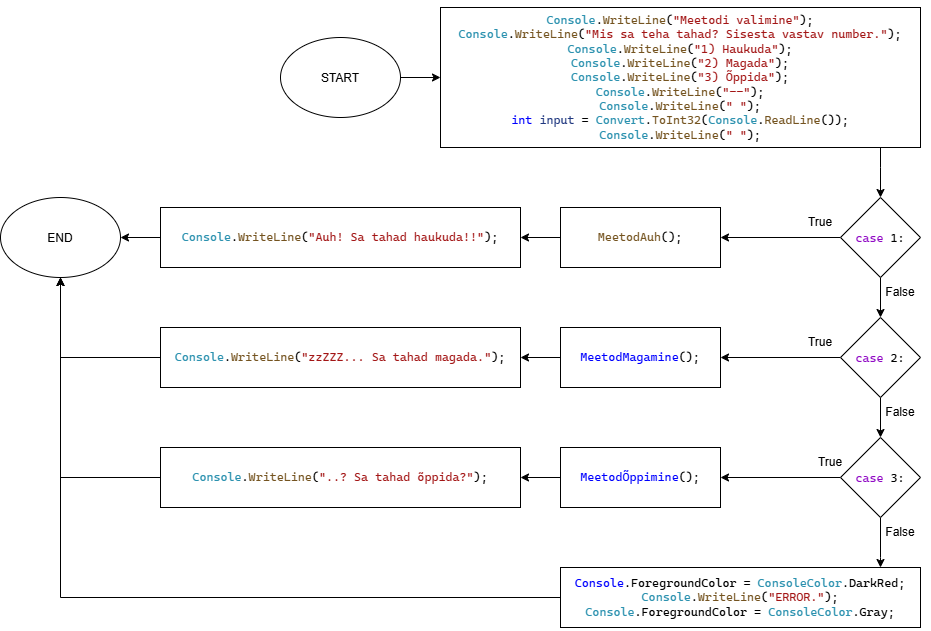

The diagram above was exported from draw.io. Its source (the exported page's mxGraphModel, read from the mxfile embedded in the PNG):
<mxGraphModel dx="1726" dy="987" grid="1" gridSize="10" guides="1" tooltips="1" connect="1" arrows="1" fold="1" page="1" pageScale="1" pageWidth="850" pageHeight="1100" math="0" shadow="0">
  <root>
    <mxCell id="0" />
    <mxCell id="1" parent="0" />
    <mxCell id="Ffa3USMgWDndTx2k5nfE-6" edge="1" parent="1" source="Ffa3USMgWDndTx2k5nfE-1" style="edgeStyle=orthogonalEdgeStyle;rounded=0;orthogonalLoop=1;jettySize=auto;html=1;" target="Ffa3USMgWDndTx2k5nfE-2">
      <mxGeometry relative="1" as="geometry" />
    </mxCell>
    <mxCell id="Ffa3USMgWDndTx2k5nfE-1" parent="1" style="ellipse;whiteSpace=wrap;html=1;shapeInside=1;" value="START" vertex="1">
      <mxGeometry height="80" width="120" x="40" y="80" as="geometry" />
    </mxCell>
    <mxCell id="Ffa3USMgWDndTx2k5nfE-7" edge="1" parent="1" source="Ffa3USMgWDndTx2k5nfE-2" style="edgeStyle=orthogonalEdgeStyle;rounded=0;orthogonalLoop=1;jettySize=auto;html=1;" target="Ffa3USMgWDndTx2k5nfE-3">
      <mxGeometry relative="1" as="geometry">
        <Array as="points">
          <mxPoint x="640" y="210" />
          <mxPoint x="640" y="210" />
        </Array>
      </mxGeometry>
    </mxCell>
    <mxCell id="Ffa3USMgWDndTx2k5nfE-2" parent="1" style="rounded=0;whiteSpace=wrap;html=1;" value="&lt;pre style=&quot;font-family: &amp;quot;Cascadia Mono&amp;quot;; font-size: 9pt;&quot;&gt;&lt;span style=&quot;color:#2b91af&quot;&gt;Console&lt;/span&gt;.&lt;span style=&quot;color:#74531f&quot;&gt;WriteLine&lt;/span&gt;(&lt;span style=&quot;color:#a31515&quot;&gt;&quot;Meetodi valimine&quot;&lt;/span&gt;);&lt;br/&gt;&lt;span style=&quot;color:#2b91af&quot;&gt;Console&lt;/span&gt;.&lt;span style=&quot;color:#74531f&quot;&gt;WriteLine&lt;/span&gt;(&lt;span style=&quot;color:#a31515&quot;&gt;&quot;Mis sa teha tahad? Sisesta vastav number.&quot;&lt;/span&gt;);&lt;br/&gt;&lt;span style=&quot;color:#2b91af&quot;&gt;Console&lt;/span&gt;.&lt;span style=&quot;color:#74531f&quot;&gt;WriteLine&lt;/span&gt;(&lt;span style=&quot;color:#a31515&quot;&gt;&quot;1) Haukuda&quot;&lt;/span&gt;);&lt;br/&gt;&lt;span style=&quot;color:#2b91af&quot;&gt;Console&lt;/span&gt;.&lt;span style=&quot;color:#74531f&quot;&gt;WriteLine&lt;/span&gt;(&lt;span style=&quot;color:#a31515&quot;&gt;&quot;2) Magada&quot;&lt;/span&gt;);&lt;br/&gt;&lt;span style=&quot;color:#2b91af&quot;&gt;Console&lt;/span&gt;.&lt;span style=&quot;color:#74531f&quot;&gt;WriteLine&lt;/span&gt;(&lt;span style=&quot;color:#a31515&quot;&gt;&quot;3) Õppida&quot;&lt;/span&gt;);&lt;br/&gt;&lt;span style=&quot;color:#2b91af&quot;&gt;Console&lt;/span&gt;.&lt;span style=&quot;color:#74531f&quot;&gt;WriteLine&lt;/span&gt;(&lt;span style=&quot;color:#a31515&quot;&gt;&quot;--&quot;&lt;/span&gt;);&lt;br/&gt;&lt;span style=&quot;color:#2b91af&quot;&gt;Console&lt;/span&gt;.&lt;span style=&quot;color:#74531f&quot;&gt;WriteLine&lt;/span&gt;(&lt;span style=&quot;color:#a31515&quot;&gt;&quot; &quot;&lt;/span&gt;);&lt;br/&gt;&lt;span style=&quot;color:#0000ff&quot;&gt;int&lt;/span&gt; &lt;span style=&quot;color:#1f377f&quot;&gt;input&lt;/span&gt; = &lt;span style=&quot;color:#2b91af&quot;&gt;Convert&lt;/span&gt;.&lt;span style=&quot;color:#74531f&quot;&gt;ToInt32&lt;/span&gt;(&lt;span style=&quot;color:#2b91af&quot;&gt;Console&lt;/span&gt;.&lt;span style=&quot;color:#74531f&quot;&gt;ReadLine&lt;/span&gt;());&lt;br/&gt;&lt;span style=&quot;color:#2b91af&quot;&gt;Console&lt;/span&gt;.&lt;span style=&quot;color:#74531f&quot;&gt;WriteLine&lt;/span&gt;(&lt;span style=&quot;color:#a31515&quot;&gt;&quot; &quot;&lt;/span&gt;);&lt;/pre&gt;" vertex="1">
      <mxGeometry height="140" width="480" x="200" y="50" as="geometry" />
    </mxCell>
    <mxCell id="Ffa3USMgWDndTx2k5nfE-8" edge="1" parent="1" source="Ffa3USMgWDndTx2k5nfE-3" style="edgeStyle=orthogonalEdgeStyle;rounded=0;orthogonalLoop=1;jettySize=auto;html=1;" target="Ffa3USMgWDndTx2k5nfE-4">
      <mxGeometry relative="1" as="geometry" />
    </mxCell>
    <mxCell id="Ffa3USMgWDndTx2k5nfE-15" edge="1" parent="1" source="Ffa3USMgWDndTx2k5nfE-3" style="edgeStyle=orthogonalEdgeStyle;rounded=0;orthogonalLoop=1;jettySize=auto;html=1;" target="Ffa3USMgWDndTx2k5nfE-12">
      <mxGeometry relative="1" as="geometry" />
    </mxCell>
    <mxCell id="Ffa3USMgWDndTx2k5nfE-3" parent="1" style="rhombus;whiteSpace=wrap;html=1;shapeInside=1;" value="&lt;pre style=&quot;font-family: &amp;quot;Cascadia Mono&amp;quot;; font-size: 9pt;&quot;&gt;&lt;span style=&quot;color:#8f08c4&quot;&gt;case&lt;/span&gt; 1:&lt;/pre&gt;" vertex="1">
      <mxGeometry height="80" width="80" x="600" y="240" as="geometry" />
    </mxCell>
    <mxCell id="Ffa3USMgWDndTx2k5nfE-9" edge="1" parent="1" source="Ffa3USMgWDndTx2k5nfE-4" style="edgeStyle=orthogonalEdgeStyle;rounded=0;orthogonalLoop=1;jettySize=auto;html=1;" target="Ffa3USMgWDndTx2k5nfE-5">
      <mxGeometry relative="1" as="geometry" />
    </mxCell>
    <mxCell id="Ffa3USMgWDndTx2k5nfE-16" edge="1" parent="1" source="Ffa3USMgWDndTx2k5nfE-4" style="edgeStyle=orthogonalEdgeStyle;rounded=0;orthogonalLoop=1;jettySize=auto;html=1;" target="Ffa3USMgWDndTx2k5nfE-13">
      <mxGeometry relative="1" as="geometry" />
    </mxCell>
    <mxCell id="Ffa3USMgWDndTx2k5nfE-4" parent="1" style="rhombus;whiteSpace=wrap;html=1;shapeInside=1;" value="&lt;pre style=&quot;font-family: &amp;quot;Cascadia Mono&amp;quot;; font-size: 9pt;&quot;&gt;&lt;span style=&quot;color: rgb(143, 8, 196);&quot;&gt;case&lt;/span&gt; 2:&lt;/pre&gt;" vertex="1">
      <mxGeometry height="80" width="80" x="600" y="360" as="geometry" />
    </mxCell>
    <mxCell id="Ffa3USMgWDndTx2k5nfE-11" edge="1" parent="1" source="Ffa3USMgWDndTx2k5nfE-5" style="edgeStyle=orthogonalEdgeStyle;rounded=0;orthogonalLoop=1;jettySize=auto;html=1;" target="Ffa3USMgWDndTx2k5nfE-10">
      <mxGeometry relative="1" as="geometry">
        <Array as="points">
          <mxPoint x="640" y="600" />
          <mxPoint x="640" y="600" />
        </Array>
      </mxGeometry>
    </mxCell>
    <mxCell id="Ffa3USMgWDndTx2k5nfE-17" edge="1" parent="1" source="Ffa3USMgWDndTx2k5nfE-5" style="edgeStyle=orthogonalEdgeStyle;rounded=0;orthogonalLoop=1;jettySize=auto;html=1;" target="Ffa3USMgWDndTx2k5nfE-14">
      <mxGeometry relative="1" as="geometry" />
    </mxCell>
    <mxCell id="Ffa3USMgWDndTx2k5nfE-5" parent="1" style="rhombus;whiteSpace=wrap;html=1;shapeInside=1;" value="&lt;pre style=&quot;font-family: &amp;quot;Cascadia Mono&amp;quot;; font-size: 9pt;&quot;&gt;&lt;span style=&quot;color: rgb(143, 8, 196);&quot;&gt;case&lt;/span&gt; 3:&lt;/pre&gt;" vertex="1">
      <mxGeometry height="80" width="80" x="600" y="480" as="geometry" />
    </mxCell>
    <mxCell id="Ffa3USMgWDndTx2k5nfE-33" edge="1" parent="1" source="Ffa3USMgWDndTx2k5nfE-10" style="edgeStyle=orthogonalEdgeStyle;rounded=0;orthogonalLoop=1;jettySize=auto;html=1;" target="Ffa3USMgWDndTx2k5nfE-18">
      <mxGeometry relative="1" as="geometry" />
    </mxCell>
    <mxCell id="Ffa3USMgWDndTx2k5nfE-10" parent="1" style="rounded=0;whiteSpace=wrap;html=1;" value="&lt;pre style=&quot;font-family: &amp;quot;Cascadia Mono&amp;quot;; font-size: 9pt;&quot;&gt;&lt;span style=&quot;color:#0000ff&quot;&gt;Console&lt;/span&gt;.ForegroundColor = &lt;span style=&quot;color:#2b91af&quot;&gt;ConsoleColor&lt;/span&gt;.DarkRed;&lt;br/&gt;&lt;span style=&quot;color:#2b91af&quot;&gt;Console&lt;/span&gt;.&lt;span style=&quot;color:#74531f&quot;&gt;WriteLine&lt;/span&gt;(&lt;span style=&quot;color:#a31515&quot;&gt;&quot;ERROR.&quot;&lt;/span&gt;);&lt;br/&gt;&lt;span style=&quot;color:#2b91af&quot;&gt;Console&lt;/span&gt;.ForegroundColor = &lt;span style=&quot;color:#2b91af&quot;&gt;ConsoleColor&lt;/span&gt;.Gray;&lt;/pre&gt;" vertex="1">
      <mxGeometry height="60" width="360" x="320" y="610" as="geometry" />
    </mxCell>
    <mxCell id="Ffa3USMgWDndTx2k5nfE-30" edge="1" parent="1" source="Ffa3USMgWDndTx2k5nfE-34" style="edgeStyle=orthogonalEdgeStyle;rounded=0;orthogonalLoop=1;jettySize=auto;html=1;" target="Ffa3USMgWDndTx2k5nfE-18">
      <mxGeometry relative="1" as="geometry" />
    </mxCell>
    <mxCell id="Ffa3USMgWDndTx2k5nfE-12" parent="1" style="rounded=0;whiteSpace=wrap;html=1;" value="&lt;pre style=&quot;font-family: &amp;quot;Cascadia Mono&amp;quot;; font-size: 9pt;&quot;&gt;&lt;span style=&quot;color: rgb(116, 83, 31);&quot;&gt;MeetodAuh&lt;/span&gt;();&lt;/pre&gt;" vertex="1">
      <mxGeometry height="60" width="160" x="320" y="250" as="geometry" />
    </mxCell>
    <mxCell id="Ffa3USMgWDndTx2k5nfE-31" edge="1" parent="1" source="Ffa3USMgWDndTx2k5nfE-36" style="edgeStyle=orthogonalEdgeStyle;rounded=0;orthogonalLoop=1;jettySize=auto;html=1;" target="Ffa3USMgWDndTx2k5nfE-18">
      <mxGeometry relative="1" as="geometry" />
    </mxCell>
    <mxCell id="Ffa3USMgWDndTx2k5nfE-13" parent="1" style="rounded=0;whiteSpace=wrap;html=1;" value="&lt;pre style=&quot;font-family: &amp;quot;Cascadia Mono&amp;quot;; font-size: 9pt; color: rgb(0, 0, 0);&quot;&gt;&lt;span style=&quot;color: rgb(0, 0, 255);&quot;&gt;MeetodMagamine&lt;/span&gt;();&lt;/pre&gt;" vertex="1">
      <mxGeometry height="60" width="160" x="320" y="370" as="geometry" />
    </mxCell>
    <mxCell id="Ffa3USMgWDndTx2k5nfE-32" edge="1" parent="1" source="Ffa3USMgWDndTx2k5nfE-38" style="edgeStyle=orthogonalEdgeStyle;rounded=0;orthogonalLoop=1;jettySize=auto;html=1;" target="Ffa3USMgWDndTx2k5nfE-18">
      <mxGeometry relative="1" as="geometry" />
    </mxCell>
    <mxCell id="Ffa3USMgWDndTx2k5nfE-14" parent="1" style="rounded=0;whiteSpace=wrap;html=1;" value="&lt;pre style=&quot;font-family: &amp;quot;Cascadia Mono&amp;quot;; font-size: 9pt; color: rgb(0, 0, 0);&quot;&gt;&lt;span style=&quot;color: rgb(0, 0, 255);&quot;&gt;MeetodÕppimine&lt;/span&gt;();&lt;/pre&gt;" vertex="1">
      <mxGeometry height="60" width="160" x="320" y="490" as="geometry" />
    </mxCell>
    <mxCell id="Ffa3USMgWDndTx2k5nfE-18" parent="1" style="ellipse;whiteSpace=wrap;html=1;shapeInside=1;" value="END" vertex="1">
      <mxGeometry height="80" width="120" x="-240" y="240" as="geometry" />
    </mxCell>
    <mxCell id="Ffa3USMgWDndTx2k5nfE-19" parent="1" style="text;html=1;whiteSpace=wrap;strokeColor=none;fillColor=none;align=center;verticalAlign=middle;rounded=0;" value="False" vertex="1">
      <mxGeometry height="30" width="60" x="630" y="320" as="geometry" />
    </mxCell>
    <mxCell id="Ffa3USMgWDndTx2k5nfE-20" parent="1" style="text;html=1;whiteSpace=wrap;strokeColor=none;fillColor=none;align=center;verticalAlign=middle;rounded=0;" value="False" vertex="1">
      <mxGeometry height="30" width="60" x="630" y="440" as="geometry" />
    </mxCell>
    <mxCell id="Ffa3USMgWDndTx2k5nfE-21" parent="1" style="text;html=1;whiteSpace=wrap;strokeColor=none;fillColor=none;align=center;verticalAlign=middle;rounded=0;" value="False" vertex="1">
      <mxGeometry height="30" width="60" x="630" y="560" as="geometry" />
    </mxCell>
    <mxCell id="Ffa3USMgWDndTx2k5nfE-22" parent="1" style="text;html=1;whiteSpace=wrap;strokeColor=none;fillColor=none;align=center;verticalAlign=middle;rounded=0;" value="True" vertex="1">
      <mxGeometry height="30" width="60" x="550" y="250" as="geometry" />
    </mxCell>
    <mxCell id="Ffa3USMgWDndTx2k5nfE-23" parent="1" style="text;html=1;whiteSpace=wrap;strokeColor=none;fillColor=none;align=center;verticalAlign=middle;rounded=0;" value="True" vertex="1">
      <mxGeometry height="30" width="60" x="550" y="370" as="geometry" />
    </mxCell>
    <mxCell id="Ffa3USMgWDndTx2k5nfE-24" parent="1" style="text;html=1;whiteSpace=wrap;strokeColor=none;fillColor=none;align=center;verticalAlign=middle;rounded=0;" value="True" vertex="1">
      <mxGeometry height="30" width="60" x="560" y="490" as="geometry" />
    </mxCell>
    <mxCell id="Ffa3USMgWDndTx2k5nfE-35" edge="1" parent="1" source="Ffa3USMgWDndTx2k5nfE-12" style="edgeStyle=orthogonalEdgeStyle;rounded=0;orthogonalLoop=1;jettySize=auto;html=1;" target="Ffa3USMgWDndTx2k5nfE-34" value="">
      <mxGeometry relative="1" as="geometry">
        <mxPoint x="200" y="280" as="sourcePoint" />
        <mxPoint x="-10" y="280" as="targetPoint" />
      </mxGeometry>
    </mxCell>
    <mxCell id="Ffa3USMgWDndTx2k5nfE-34" parent="1" style="rounded=0;whiteSpace=wrap;html=1;" value="&lt;pre style=&quot;font-size: 9pt; font-family: &amp;quot;Cascadia Mono&amp;quot;;&quot;&gt;&lt;span style=&quot;color: rgb(43, 145, 175);&quot;&gt;Console&lt;/span&gt;.&lt;span style=&quot;color: rgb(116, 83, 31);&quot;&gt;WriteLine&lt;/span&gt;(&lt;span style=&quot;color: rgb(163, 21, 21);&quot;&gt;&quot;Auh! Sa tahad haukuda!!&quot;&lt;/span&gt;);&lt;/pre&gt;" vertex="1">
      <mxGeometry height="60" width="360" x="-80" y="250" as="geometry" />
    </mxCell>
    <mxCell id="Ffa3USMgWDndTx2k5nfE-37" edge="1" parent="1" source="Ffa3USMgWDndTx2k5nfE-13" style="edgeStyle=orthogonalEdgeStyle;rounded=0;orthogonalLoop=1;jettySize=auto;html=1;" target="Ffa3USMgWDndTx2k5nfE-36" value="">
      <mxGeometry relative="1" as="geometry">
        <mxPoint x="200" y="400" as="sourcePoint" />
        <mxPoint x="-260" y="320" as="targetPoint" />
      </mxGeometry>
    </mxCell>
    <mxCell id="Ffa3USMgWDndTx2k5nfE-36" parent="1" style="rounded=0;whiteSpace=wrap;html=1;" value="&lt;pre style=&quot;font-size: 9pt; font-family: &amp;quot;Cascadia Mono&amp;quot;;&quot;&gt;&lt;span style=&quot;color: rgb(43, 145, 175);&quot;&gt;Console&lt;/span&gt;.&lt;span style=&quot;color: rgb(116, 83, 31);&quot;&gt;WriteLine&lt;/span&gt;(&lt;span style=&quot;color: rgb(163, 21, 21);&quot;&gt;&quot;zzZZZ... Sa tahad magada.&quot;&lt;/span&gt;);&lt;/pre&gt;" vertex="1">
      <mxGeometry height="60" width="360" x="-80" y="370" as="geometry" />
    </mxCell>
    <mxCell id="Ffa3USMgWDndTx2k5nfE-39" edge="1" parent="1" source="Ffa3USMgWDndTx2k5nfE-14" style="edgeStyle=orthogonalEdgeStyle;rounded=0;orthogonalLoop=1;jettySize=auto;html=1;" target="Ffa3USMgWDndTx2k5nfE-38" value="">
      <mxGeometry relative="1" as="geometry">
        <mxPoint x="200" y="520" as="sourcePoint" />
        <mxPoint x="-300" y="320" as="targetPoint" />
      </mxGeometry>
    </mxCell>
    <mxCell id="Ffa3USMgWDndTx2k5nfE-38" parent="1" style="rounded=0;whiteSpace=wrap;html=1;" value="&lt;pre style=&quot;font-size: 9pt; font-family: &amp;quot;Cascadia Mono&amp;quot;;&quot;&gt;&lt;span style=&quot;color: rgb(43, 145, 175);&quot;&gt;Console&lt;/span&gt;.&lt;span style=&quot;color: rgb(116, 83, 31);&quot;&gt;WriteLine&lt;/span&gt;(&lt;span style=&quot;color: rgb(163, 21, 21);&quot;&gt;&quot;..? Sa tahad õppida?&quot;&lt;/span&gt;);&lt;/pre&gt;" vertex="1">
      <mxGeometry height="60" width="360" x="-80" y="490" as="geometry" />
    </mxCell>
  </root>
</mxGraphModel>